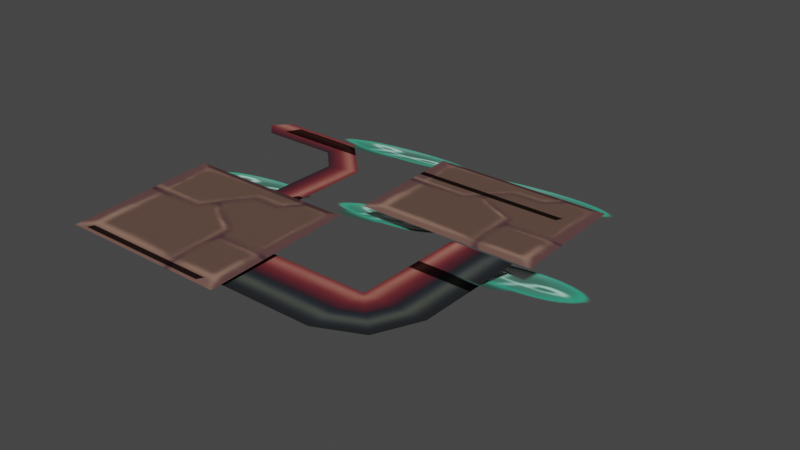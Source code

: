 # Source: bulbs_billboard_small.blend  (saved by Blender 3.4.6; exported with 4.5.12 LTS)
import bpy
from mathutils import Matrix  # noqa: F401  (used for matrix-valued properties, if any)

bpy.ops.wm.read_factory_settings(use_empty=True)
scene = bpy.context.scene
scene.name = 'Scene'

# ---- collections
col_collection = bpy.data.collections.new('Collection'); scene.collection.children.link(col_collection)
col_export = bpy.data.collections.new('Export'); scene.collection.children.link(col_export)

# ---- images (referenced by path relative to the original .blend; pixels are not part of the script)
import os
ASSET_DIR = os.environ.get("B2B_ASSET_DIR", "")  # directory of the original .blend (textures are referenced by path, not embedded)
HERE = os.path.dirname(os.path.abspath(__file__))  # packed textures are extracted next to this script under _unpacked/

def load_image(name, relpath, width, height, colorspace="sRGB"):
    """Load a texture the original file referenced (path relative to the .blend, or extracted next to this script)."""
    p = next((c for c in (os.path.join(HERE, relpath), os.path.join(ASSET_DIR, relpath)) if relpath and os.path.exists(c)), "")
    if p:
        img = bpy.data.images.load(p, check_existing=True)
        img.name = name
    else:  # same state as the original file: an image datablock whose file is absent (Cycles renders it pink)
        img = bpy.data.images.new(name, width, height)
        img.source = "FILE"
        img.filepath = "//" + (relpath or name)
    img.colorspace_settings.name = colorspace
    return img
img_image_0 = load_image('Image_0', '_unpacked/Image_0.82cd2490.png', 128, 256, 'sRGB')

# ---- materials (node trees are filled in below, after node groups)
mat_bulbfungus_01 = bpy.data.materials.new('bulbfungus_01')
mat_bulbfungus_01.use_backface_culling = True
mat_bulbfungus_01.use_transparent_shadow = False

# ---- material node trees
mat_bulbfungus_01.use_nodes = True; mat_bulbfungus_01.node_tree.nodes.clear()
_N = mat_bulbfungus_01.node_tree.nodes; _L = mat_bulbfungus_01.node_tree.links
n0 = _N.new('ShaderNodeBsdfPrincipled'); n0.name = 'Principled BSDF'; n0.location = (10, 300)
n0.distribution = 'GGX'
n0.subsurface_method = 'RANDOM_WALK_SKIN'
n0.inputs[2].default_value = 1.0
n0.inputs[27].default_value = (0.0, 0.0, 0.0, 1.0)
n0.inputs[28].default_value = 1.0
n1 = _N.new('ShaderNodeOutputMaterial'); n1.name = 'Material Output'; n1.location = (320, 270)
n2 = _N.new('ShaderNodeTexImage'); n2.name = 'Image Texture'; n2.location = (-440, 210)
n2.label = 'BASE COLOR'
n2.image = img_image_0
_L.new(n0.outputs[0], n1.inputs[0])
_L.new(n2.outputs[0], n0.inputs[0])
_L.new(n2.outputs[1], n0.inputs[4])
n1.is_active_output = True

# ---- world
world_world = bpy.data.worlds.new('World'); scene.world = world_world
world_world.use_nodes = True; world_world.node_tree.nodes.clear()
_N = world_world.node_tree.nodes; _L = world_world.node_tree.links
n0 = _N.new('ShaderNodeOutputWorld'); n0.name = 'World Output'; n0.location = (300, 300)
n1 = _N.new('ShaderNodeBackground'); n1.name = 'Background'; n1.location = (10, 300)
n1.inputs[0].default_value = (0.05088, 0.05088, 0.05088, 1.0)
_L.new(n1.outputs[0], n0.inputs[0])
n0.is_active_output = True
world_world.color = (0.05088, 0.05088, 0.05088)
world_world.use_sun_shadow = False
world_world.sun_shadow_jitter_overblur = 0.0

# ---- meshes
me_rsrc_world_prop_catacomb_fungus_bulbs_fungus_small01_meshnodes = bpy.data.meshes.new('rsrc.world.prop.catacomb.Fungus bulbs.fungus_small01-MeshNodes[')
me_rsrc_world_prop_catacomb_fungus_bulbs_fungus_small01_meshnodes.from_pydata([(-0.45, -0.04, -0.04), (-0.45, -0.02, -0.42), (4.578e-07, -0.04, -0.04), (4.387e-07, -0.02, -0.42), (-0.02, -0.032, 0.36), (-0.02, -0.02, 0.06), (0.44, -0.032, 0.36), (0.44, -0.02, 0.06), (0.3903, -0.01, 0.06907), (0.2303, -0.01, 0.06907), (0.3903, -0.01, -0.2209), (0.2303, -0.01, -0.2209), (0.3403, -0.01, -0.3309), (0.2303, -0.01, -0.3809), (-0.1697, -0.01, -0.3809), (-0.1697, -0.01, -0.2209), (-0.17, -0.01, -0.08), (-0.17, -0.01, 0.21), (-0.25, -0.01, -0.08), (-0.25, -0.01, 0.19), (-0.29, -0.01, 0.33), (-0.31, -0.01, 0.25), (-0.5163, -0.01, 0.33), (-0.5163, -0.01, 0.25), (-0.5563, -0.01, 0.29)], [], [(0, 1, 2), (3, 2, 1), (4, 5, 6), (7, 6, 5), (8, 9, 10), (11, 10, 9), (10, 11, 12), (12, 11, 13), (13, 11, 14), (15, 14, 11), (16, 17, 18), (19, 18, 17), (17, 20, 19), (21, 19, 20), (20, 22, 21), (23, 21, 22), (23, 22, 24)])
_uv = me_rsrc_world_prop_catacomb_fungus_bulbs_fungus_small01_meshnodes.uv_layers.new(name='UVMap')
_uv.uv.foreach_set('vector', [0.505, 0.2453, 0.505, 0.005, 0.995, 0.2453, 0.995, 0.005, 0.995, 0.2453, 0.505, 0.005, 0.505, 0.2453, 0.505, 0.005, 0.995, 0.2453, 0.995, 0.005, 0.995, 0.2453, 0.505, 0.005, 0.51, 0.2527, 0.51, 0.3477, 0.9, 0.2527, 0.75, 0.3477, 0.9, 0.2527, 0.51, 0.3477, 0.9, 0.2527, 0.75, 0.3477, 0.75, 0.2527, 0.75, 0.2527, 0.75, 0.3477, 0.6, 0.2527, 0.6, 0.2527, 0.75, 0.3477, 0.9435, 0.2527, 0.9435, 0.3477, 0.9435, 0.2527, 0.75, 0.3477, 0.51, 0.3491, 0.7901, 0.3491, 0.51, 0.3, 0.7325, 0.3, 0.51, 0.3, 0.7901, 0.3491, 0.7901, 0.3491, 0.7365, 0.3491, 0.7325, 0.3, 0.7933, 0.3, 0.7325, 0.3, 0.7365, 0.3491, 0.7365, 0.3491, 0.9435, 0.3491, 0.7933, 0.3, 0.9435, 0.3, 0.7933, 0.3, 0.9435, 0.3491, 0.9435, 0.3, 0.9435, 0.3491, 0.9869, 0.322])
me_rsrc_world_prop_catacomb_fungus_bulbs_fungus_small01_meshnodes.materials.append(mat_bulbfungus_01)
me_rsrc_world_prop_catacomb_fungus_bulbs_fungus_small01_meshnodes.update()
me_rsrc_world_prop_catacomb_fungus_bulbs_fungus_small01_meshnodes.normals_split_custom_set([tuple(v) for v in zip(*[iter([0.0, -0.9986, -0.05256, 0.0, -0.9986, -0.05256, 0.0, -0.9986, -0.05256, 0.0, -0.9986, -0.05256, 0.0, -0.9986, -0.05256, 0.0, -0.9986, -0.05256, 0.0, -0.9992, -0.03997, 0.0, -0.9992, -0.03997, 0.0, -0.9992, -0.03997, -1.012e-08, -0.9992, -0.03997, -1.012e-08, -0.9992, -0.03997, -1.012e-08, -0.9992, -0.03997, -1.863e-07, -1.0, 0.0, -1.863e-07, -1.0, 0.0, -1.863e-07, -1.0, 0.0, -3.143e-07, -1.0, -7.025e-08, -3.143e-07, -1.0, -7.025e-08, -3.143e-07, -1.0, -7.025e-08, -3.143e-07, -1.0, 1.455e-07, -3.143e-07, -1.0, 1.455e-07, -3.143e-07, -1.0, 1.455e-07, -1.429e-07, -1.0, 3.037e-07, -1.429e-07, -1.0, 3.037e-07, -1.429e-07, -1.0, 3.037e-07, 0.0, -1.0, 3.201e-07, 0.0, -1.0, 3.201e-07, 0.0, -1.0, 3.201e-07, -4.889e-08, -1.0, 4.22e-07, -4.889e-08, -1.0, 4.22e-07, -4.889e-08, -1.0, 4.22e-07, -3.725e-07, -1.0, 0.0, -3.725e-07, -1.0, 0.0, -3.725e-07, -1.0, 0.0, -6.476e-07, -1.0, 7.545e-08, -6.476e-07, -1.0, 7.545e-08, -6.476e-07, -1.0, 7.545e-08, -5.029e-07, -1.0, -5.045e-07, -5.029e-07, -1.0, -5.045e-07, -5.029e-07, -1.0, -5.045e-07, -5.03e-07, -1.0, -5.045e-07, -5.03e-07, -1.0, -5.045e-07, -5.03e-07, -1.0, -5.045e-07, -4.527e-08, -1.0, -5.916e-07, -4.527e-08, -1.0, -5.916e-07, -4.527e-08, -1.0, -5.916e-07, -1.445e-07, -1.0, -8.746e-07, -1.445e-07, -1.0, -8.746e-07, -1.445e-07, -1.0, -8.746e-07, -3.841e-07, -1.0, -8.913e-07, -3.841e-07, -1.0, -8.913e-07, -3.841e-07, -1.0, -8.913e-07])] * 3)])
me_rsrc_world_prop_catacomb_fungus_bulbs_billboard_small01_mesh_0 = bpy.data.meshes.new('rsrc.world.prop.catacomb.Fungus bulbs.billboard_small01-Mesh[0]')
me_rsrc_world_prop_catacomb_fungus_bulbs_billboard_small01_mesh_0.from_pydata([(-0.24, 0.18, 0.444), (-0.24, -0.04, -0.08), (0.24, 0.18, 0.444), (0.24, -0.04, -0.08)], [], [(0, 1, 2), (3, 2, 1)])
me_rsrc_world_prop_catacomb_fungus_bulbs_billboard_small01_mesh_0.polygons.foreach_set('use_smooth', [True] * 2)
_uv = me_rsrc_world_prop_catacomb_fungus_bulbs_billboard_small01_mesh_0.uv_layers.new(name='UVMap')
_uv.uv.foreach_set('vector', [0.075, 0.48, 0.075, 0.27, 0.425, 0.48, 0.425, 0.27, 0.425, 0.48, 0.075, 0.27])
me_rsrc_world_prop_catacomb_fungus_bulbs_billboard_small01_mesh_0.materials.append(mat_bulbfungus_01)
me_rsrc_world_prop_catacomb_fungus_bulbs_billboard_small01_mesh_0.update()
me_rsrc_world_prop_catacomb_fungus_bulbs_billboard_small01_mesh_0.normals_split_custom_set([tuple(v) for v in zip(*[iter([0.0, -0.9876, -0.1568, 2.524e-05, -0.9876, -0.1568, 6.449e-08, -0.9876, -0.1568, -2.533e-05, -0.9876, -0.1568, 6.449e-08, -0.9876, -0.1568, 2.524e-05, -0.9876, -0.1568])] * 3)])

# ---- objects
ob_fungus_bulbs_fungus_small01_meshnodes__fungus_small = bpy.data.objects.new('Fungus bulbs.fungus_small01-MeshNodes["fungus_small_"]', me_rsrc_world_prop_catacomb_fungus_bulbs_fungus_small01_meshnodes)
ob_fungus_bulbs_fungus_small01_nodes__node_bulb06 = bpy.data.objects.new('Fungus bulbs.fungus_small01-Nodes["node_bulb06"]', None)
ob_fungus_bulbs_billboard_small01_mesh_0 = bpy.data.objects.new('Fungus bulbs.billboard_small01-Mesh[0]', me_rsrc_world_prop_catacomb_fungus_bulbs_billboard_small01_mesh_0)
ob_fungus_bulbs_fungus_small01_nodes__node_bulb04 = bpy.data.objects.new('Fungus bulbs.fungus_small01-Nodes["node_bulb04"]', None)
ob_fungus_bulbs_billboard_small01_mesh_0__001 = bpy.data.objects.new('Fungus bulbs.billboard_small01-Mesh[0].001', me_rsrc_world_prop_catacomb_fungus_bulbs_billboard_small01_mesh_0)
ob_fungus_bulbs_fungus_small01_nodes__node_bulb05 = bpy.data.objects.new('Fungus bulbs.fungus_small01-Nodes["node_bulb05"]', None)
ob_fungus_bulbs_billboard_small01_mesh_0__002 = bpy.data.objects.new('Fungus bulbs.billboard_small01-Mesh[0].002', me_rsrc_world_prop_catacomb_fungus_bulbs_billboard_small01_mesh_0)
ob_fungus_bulbs_fungus_small01_nodes__node_bulb02 = bpy.data.objects.new('Fungus bulbs.fungus_small01-Nodes["node_bulb02"]', None)
ob_fungus_bulbs_billboard_small01_mesh_0__003 = bpy.data.objects.new('Fungus bulbs.billboard_small01-Mesh[0].003', me_rsrc_world_prop_catacomb_fungus_bulbs_billboard_small01_mesh_0)
ob_fungus_bulbs_fungus_small01_nodes__node_bulb03 = bpy.data.objects.new('Fungus bulbs.fungus_small01-Nodes["node_bulb03"]', None)
ob_fungus_bulbs_billboard_small01_mesh_0__004 = bpy.data.objects.new('Fungus bulbs.billboard_small01-Mesh[0].004', me_rsrc_world_prop_catacomb_fungus_bulbs_billboard_small01_mesh_0)
ob_fungus_bulbs_fungus_small01_nodes__node_bulb01 = bpy.data.objects.new('Fungus bulbs.fungus_small01-Nodes["node_bulb01"]', None)
ob_fungus_bulbs_billboard_small01_mesh_0__005 = bpy.data.objects.new('Fungus bulbs.billboard_small01-Mesh[0].005', me_rsrc_world_prop_catacomb_fungus_bulbs_billboard_small01_mesh_0)

# ---- transforms, parenting, visibility, modifiers, constraints
ob_fungus_bulbs_fungus_small01_meshnodes__fungus_small.location = (0.0, 0.0, 0.0)
ob_fungus_bulbs_fungus_small01_meshnodes__fungus_small.rotation_mode = 'QUATERNION'
ob_fungus_bulbs_fungus_small01_meshnodes__fungus_small.rotation_quaternion = (0.7071, -0.7071, -1.57e-16, -9.358e-24)
ob_fungus_bulbs_fungus_small01_nodes__node_bulb06.location = (-0.02849, 0.02693, 0.002)
ob_fungus_bulbs_fungus_small01_nodes__node_bulb06.rotation_mode = 'QUATERNION'
ob_fungus_bulbs_fungus_small01_nodes__node_bulb06.rotation_quaternion = (0.7071, -0.7071, -1.57e-16, -9.358e-24)
ob_fungus_bulbs_fungus_small01_nodes__node_bulb06.empty_display_size = 0.001
ob_fungus_bulbs_billboard_small01_mesh_0.parent = ob_fungus_bulbs_fungus_small01_nodes__node_bulb06
ob_fungus_bulbs_billboard_small01_mesh_0.location = (0.0, 0.0, 0.0)
ob_fungus_bulbs_billboard_small01_mesh_0.rotation_mode = 'QUATERNION'
ob_fungus_bulbs_billboard_small01_mesh_0.rotation_quaternion = (1.0, 0.0, 0.0, 0.0)
ob_fungus_bulbs_billboard_small01_mesh_0.scale = (0.66, 0.66, 0.66)
ob_fungus_bulbs_fungus_small01_nodes__node_bulb04.location = (0.147, 0.3325, 0.002)
ob_fungus_bulbs_fungus_small01_nodes__node_bulb04.rotation_mode = 'QUATERNION'
ob_fungus_bulbs_fungus_small01_nodes__node_bulb04.rotation_quaternion = (0.7071, -0.7071, -1.57e-16, -9.358e-24)
ob_fungus_bulbs_fungus_small01_nodes__node_bulb04.empty_display_size = 0.001
ob_fungus_bulbs_billboard_small01_mesh_0__001.parent = ob_fungus_bulbs_fungus_small01_nodes__node_bulb04
ob_fungus_bulbs_billboard_small01_mesh_0__001.location = (0.0, 0.0, 0.0)
ob_fungus_bulbs_billboard_small01_mesh_0__001.rotation_mode = 'QUATERNION'
ob_fungus_bulbs_billboard_small01_mesh_0__001.rotation_quaternion = (1.0, 0.0, 0.0, 0.0)
ob_fungus_bulbs_billboard_small01_mesh_0__001.scale = (0.96, 0.96, 0.96)
ob_fungus_bulbs_fungus_small01_nodes__node_bulb05.location = (0.3641, -0.03924, 0.002)
ob_fungus_bulbs_fungus_small01_nodes__node_bulb05.rotation_mode = 'QUATERNION'
ob_fungus_bulbs_fungus_small01_nodes__node_bulb05.rotation_quaternion = (0.7071, -0.7071, -1.57e-16, -9.358e-24)
ob_fungus_bulbs_fungus_small01_nodes__node_bulb05.empty_display_size = 0.001
ob_fungus_bulbs_billboard_small01_mesh_0__002.parent = ob_fungus_bulbs_fungus_small01_nodes__node_bulb05
ob_fungus_bulbs_billboard_small01_mesh_0__002.location = (0.0, 0.0, 0.0)
ob_fungus_bulbs_billboard_small01_mesh_0__002.rotation_mode = 'QUATERNION'
ob_fungus_bulbs_billboard_small01_mesh_0__002.rotation_quaternion = (1.0, 0.0, 0.0, 0.0)
ob_fungus_bulbs_billboard_small01_mesh_0__002.scale = (0.8, 0.8, 0.8)
ob_fungus_bulbs_fungus_small01_nodes__node_bulb02.location = (-0.2633, 0.3256, 0.002)
ob_fungus_bulbs_fungus_small01_nodes__node_bulb02.rotation_mode = 'QUATERNION'
ob_fungus_bulbs_fungus_small01_nodes__node_bulb02.rotation_quaternion = (0.7071, -0.7071, -1.57e-16, -9.358e-24)
ob_fungus_bulbs_fungus_small01_nodes__node_bulb02.empty_display_size = 0.001
ob_fungus_bulbs_billboard_small01_mesh_0__003.parent = ob_fungus_bulbs_fungus_small01_nodes__node_bulb02
ob_fungus_bulbs_billboard_small01_mesh_0__003.location = (0.0, 0.0, 0.0)
ob_fungus_bulbs_billboard_small01_mesh_0__003.rotation_mode = 'QUATERNION'
ob_fungus_bulbs_billboard_small01_mesh_0__003.rotation_quaternion = (1.0, 0.0, 0.0, 0.0)
ob_fungus_bulbs_billboard_small01_mesh_0__003.scale = (0.88, 0.88, 0.88)
ob_fungus_bulbs_fungus_small01_nodes__node_bulb03.location = (-0.2299, -0.3615, 0.002)
ob_fungus_bulbs_fungus_small01_nodes__node_bulb03.rotation_mode = 'QUATERNION'
ob_fungus_bulbs_fungus_small01_nodes__node_bulb03.rotation_quaternion = (0.7071, -0.7071, -1.57e-16, -9.358e-24)
ob_fungus_bulbs_fungus_small01_nodes__node_bulb03.empty_display_size = 0.001
ob_fungus_bulbs_billboard_small01_mesh_0__004.parent = ob_fungus_bulbs_fungus_small01_nodes__node_bulb03
ob_fungus_bulbs_billboard_small01_mesh_0__004.location = (0.0, 0.0, 0.0)
ob_fungus_bulbs_billboard_small01_mesh_0__004.rotation_mode = 'QUATERNION'
ob_fungus_bulbs_billboard_small01_mesh_0__004.rotation_quaternion = (1.0, 0.0, 0.0, 0.0)
ob_fungus_bulbs_billboard_small01_mesh_0__004.scale = (0.76, 0.76, 0.76)
ob_fungus_bulbs_fungus_small01_nodes__node_bulb01.location = (-0.3994, -0.0403, 0.002)
ob_fungus_bulbs_fungus_small01_nodes__node_bulb01.rotation_mode = 'QUATERNION'
ob_fungus_bulbs_fungus_small01_nodes__node_bulb01.rotation_quaternion = (0.7071, -0.7071, -1.57e-16, -9.358e-24)
ob_fungus_bulbs_fungus_small01_nodes__node_bulb01.empty_display_size = 0.001
ob_fungus_bulbs_billboard_small01_mesh_0__005.parent = ob_fungus_bulbs_fungus_small01_nodes__node_bulb01
ob_fungus_bulbs_billboard_small01_mesh_0__005.location = (0.0, 0.0, 0.0)
ob_fungus_bulbs_billboard_small01_mesh_0__005.rotation_mode = 'QUATERNION'
ob_fungus_bulbs_billboard_small01_mesh_0__005.rotation_quaternion = (1.0, 0.0, 0.0, 0.0)
ob_fungus_bulbs_billboard_small01_mesh_0__005.scale = (0.64, 0.64, 0.64)

# ---- collection membership
scene.collection.objects.link(ob_fungus_bulbs_fungus_small01_meshnodes__fungus_small)
scene.collection.objects.link(ob_fungus_bulbs_fungus_small01_nodes__node_bulb06)
scene.collection.objects.link(ob_fungus_bulbs_billboard_small01_mesh_0)
scene.collection.objects.link(ob_fungus_bulbs_fungus_small01_nodes__node_bulb04)
scene.collection.objects.link(ob_fungus_bulbs_billboard_small01_mesh_0__001)
scene.collection.objects.link(ob_fungus_bulbs_fungus_small01_nodes__node_bulb05)
scene.collection.objects.link(ob_fungus_bulbs_billboard_small01_mesh_0__002)
scene.collection.objects.link(ob_fungus_bulbs_fungus_small01_nodes__node_bulb02)
scene.collection.objects.link(ob_fungus_bulbs_billboard_small01_mesh_0__003)
scene.collection.objects.link(ob_fungus_bulbs_fungus_small01_nodes__node_bulb03)
scene.collection.objects.link(ob_fungus_bulbs_billboard_small01_mesh_0__004)
scene.collection.objects.link(ob_fungus_bulbs_fungus_small01_nodes__node_bulb01)
scene.collection.objects.link(ob_fungus_bulbs_billboard_small01_mesh_0__005)

# ---- scene / render settings (as saved in the file)
scene.frame_start = 1; scene.frame_end = 250; scene.frame_set(1)
scene.render.engine = 'BLENDER_EEVEE_NEXT'
scene.cycles.sampling_pattern = 'TABULATED_SOBOL'
scene.cycles.use_light_tree = False
scene.view_settings.view_transform = 'Filmic'
bpy.context.view_layer.update()

# ---- added for rendering (the .blend has no active camera and no usable light): camera, sun
cam_auto = bpy.data.cameras.new('AutoCamera')
cam_auto.lens = 50.0
cam_auto.sensor_width = 36.0
cam_auto.clip_end = 1000.0
ob_auto_camera = bpy.data.objects.new('AutoCamera', cam_auto)
scene.collection.objects.link(ob_auto_camera)
ob_auto_camera.location = (1.51367, -1.64836, 1.14583)
ob_auto_camera.rotation_euler = (1.09748, -7.21219e-08, 0.694738)
scene.camera = ob_auto_camera
light_auto_sun = bpy.data.lights.new('AutoSun', 'SUN')
light_auto_sun.energy = 3.0
light_auto_sun.angle = 0.0523599
ob_auto_sun = bpy.data.objects.new('AutoSun', light_auto_sun)
scene.collection.objects.link(ob_auto_sun)
ob_auto_sun.rotation_euler = (0.872665, 0.174533, 0.523599)
bpy.context.view_layer.update()

